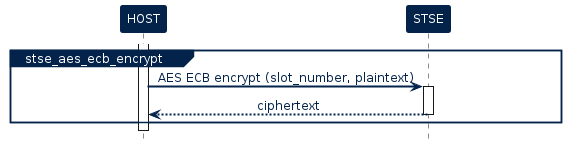

The diagram above was rendered by PlantUML. Its source (embedded in the PNG):
@startuml inline_umlgraph_1.png

!$ST_FONT = Helvetica


!$ST_WHITE =  		  "#FFFFFF"

!$ST_DARK_BLUE = 	  "#03234B"
!$ST_DARK_BLUE_75 =   "#425A78"
!$ST_DARK_BLUE_50 =   "#8191A5"
!$ST_DARK_BLUE_25 =   "#BDC5D0"

!$ST_BLUE = 		  "#3CB4E6"
!$ST_BLUE_75 = 		  "#6DC7EC"
!$ST_BLUE_50 = 		  "#9DD9F2"
!$ST_BLUE_25 = 		  "#CEECF9"

!$ST_YELLOW = 	      "#FFD200"
!$ST_YELLOW_75 =      "#FFDD40"
!$ST_YELLOW_50 =      "#FFE87F"
!$ST_YELLOW_25 =      "#FFF4BF"

!$ST_PINK =   		  "#E6007E"
!$ST_PINK_75 =		  "#EC409E"
!$ST_PINK_50 =		  "#F27FBE"
!$ST_PINK_25 =		  "#F8BCDD"


!$ST_GREY =			  "#464650"
!$ST_GREY_75 =		  "#74747C"
!$ST_GREY_50 =		  "#A2A2A7"
!$ST_GREY_25 =		  "#D1D1D3"

!$ST_GREEN = 		  "#49B170"
!$ST_GREEN_75 = 	  "#77C594"
!$ST_GREEN_50 = 	  "#A4D8B7"
!$ST_GREEN_25 = 	  "#D1EBDB"

!$ST_DARK_GREEN = 	  "#04572F"
!$ST_DARK_GREEN_75 =  "#438163"
!$ST_DARK_GREEN_50 =  "#81AB97"
!$ST_DARK_GREEN_25 =  "#BDD3C8"

!$ST_PURPLE = 		  "#8C0078"
!$ST_PURPLE_75 = 	  "#A940A9"
!$ST_PURPLE_50 = 	  "#C57FBB"
!$ST_PURPLE_25 = 	  "#E2BFDD"

skinparam shadowing             false
skinparam  Arrow {
    Color            $ST_DARK_BLUE
    FontColor        $ST_DARK_BLUE
    FontName         $ST_FONT
    FontSize         12
    MessageAlignment center
    HeadColor        $ST_DARK_BLUE
    Thickness        2
    FontStyle        normal
    LollipopColor    $ST_DARK_BLUE
  }


skinparam FontColor				$ST_DARK_BLUE
skinparam Linetype           ortho



skinparam Activity {
  BackgroundColor           $ST_BLUE_25
  BorderColor               $ST_DARK_BLUE
  FontColor                 $ST_DARK_BLUE
  FontStyle                 normal
  FontSize                  12
  Diamond {
    BackgroundColor    $ST_BLUE_25
    BorderColor        $ST_DARK_BLUE
    FontColor          $ST_DARK_BLUE
  }
}


skinparam Package {
    Style  frame
}

skinparam component {
    Style rectangle
}

skinparam Rectangle {
  BackgroundColor 		$ST_WHITE
  BorderColor     		$ST_DARK_BLUE
  FontSize        		16
  FontColor       		$ST_DARK_BLUE
  FontStyle       		bold
  BorderThickness 		1.5
  StereotypeFontName 	$ST_FONT
  StereotypeFontSize 	12
  StereotypeFontColor 	$ST_DARK_BLUE
  StereotypeFontStyle 	normal
}

skinparam File {
  BackgroundColor $ST_WHITE
  BorderColor     $ST_DARK_BLUE
  FontSize        12
  FontColor       $ST_DARK_BLUE
  FontStyle       normal
  BorderThickness 1 
  Stereotype {
    FontName $ST_FONT
    FontSize 12
    FontColor $ST_DARK_BLUE
    FontStyle normal
  }
}

skinparam Frame {
  BackgroundColor $ST_WHITE
  HeaderFontColor $ST_DARK_BLUE
  HeaderBackgroundColor $ST_DARK_BLUE
  BorderColor     $ST_DARK_BLUE
  FontSize        14
  FontColor       $ST_DARK_BLUE
  FontStyle       bold
  BorderThickness 1 
  Stereotype {
    FontName $ST_FONT
    FontSize 10
    FontColor $ST_DARK_BLUE
    FontStyle normal
  }
}

skinparam Node {
  BackgroundColor 		$ST_BLUE
  BorderColor     		$ST_DARK_BLUE
  FontSize        		16
  FontColor       		$ST_WHITE
  FontStyle       		bold
  BorderThickness 		1.5
  StereotypeFontName 	$ST_FONT
  StereotypeFontSize 	12
  StereotypeFontColor 	$ST_WHITE
  StereotypeFontStyle 	normal
}



skinparam	Sequence {

    BorderColor 		$ST_DARK_BLUE
    BackgroundColor 	$ST_WHITE
    StartColor 			$ST_DARK_BLUE
    EndColor 			$ST_DARK_BLUE

    ReferenceAlignment          center
    ReferenceBackgroundColor    $ST_WHITE
    ReferenceBorderColor        $ST_DARK_BLUE
    ReferenceBorderThickness    1
    ReferenceFontColor          $ST_DARK_BLUE
    ReferenceFontName           $ST_FONT
    ReferenceFontSize           12
    ReferenceFontStyle          normal
    ReferenceHeaderBackgroundColor  $ST_WHITE

    Message {
      Alignment     center
      TextAligmenet center
    }

    Title {
        FontColor $ST_DARK_BLUE
        FontName  $ST_FONT
        FontSize  16
        FontStyle bold
    }

    Box {
        BackgroundColor $ST_WHITE
        BorderColor     $ST_DARK_BLUE
        FontColor       $ST_DARK_BLUE
        FontName        $ST_FONT
    }

    Group {
      
      BackgroundColor   $ST_DARK_BLUE
      BorderColor 		  $ST_DARK_BLUE
      FontColor 		    $ST_DARK_BLUE
      FontName          $ST_FONT
      FontStyle         normal
      FontSize          12
      
      Header {
        FontColor        $ST_WHITE
        FontSize 		 12
        FontStyle 	     normal
        BackgroundColor  $ST_DARK_BLUE
      }
      
      Body {
        BackgroundColor    $ST_WHITE
      }
    }

    Divider {
      BackgroundColor 	$ST_BLUE_25
      BorderColor 		$ST_DARK_BLUE
      BorderThickness 	1
      FontColor 		$ST_WHITE
    }   

    


    Stereotype {
      FontName  $ST_FONT
      FontSize  12
      FontColor $ST_WHITE
      FontStyle normal
    }  

}


skinparam stereotype {
    StereotypePosition          center
    CBackgroundColor 			$ST_WHITE
    CBorderColor 				$ST_DARK_BLUE
    ABackgroundColor 			$ST_WHITE
    ABorderColor 				$ST_DARK_BLUE
    IBackgroundColor 			$ST_WHITE
    IBorderColor 				$ST_DARK_BLUE
    EBackgroundColor 			$ST_WHITE
    EBorderColor 				$ST_DARK_BLUE
    NBackgroundColor 			$ST_WHITE
    NBorderColor 				$ST_DARK_BLUE
}

skinparam participant {
	FontName					$ST_FONT
	FontColor 					$ST_WHITE
	FontStyle					normal
    FontSize                    12
	BorderColor 				$ST_DARK_BLUE
	BackgroundColor 			$ST_DARK_BLUE
	BorderThickness 			1
	Padding                     100
}

skinparam Actor {
    BorderColor 		        $ST_DARK_BLUE
    TitleFontColor 				$ST_DARK_BLUE
    BackgroundColor 			$ST_WHITE
    StartColor 					$ST_DARK_BLUE
    EndColor 					$ST_DARK_BLUE
    BoxBackgroundColor 			$ST_BLUE_25
    BoxBorderColor 				$ST_BLUE_25
    BoxFontColor 				$ST_WHITE
    DelayFontColor 				$ST_DARK_BLUE
    LifeLineBorderColor 		$ST_DARK_BLUE
    LifeLineBorderThickness 	1
    LifeLineBackgroundColor 	$ST_WHITE
    GroupBorderColor 			$ST_DARK_BLUE
    GroupFontColor 				$ST_DARK_BLUE
    GroupHeaderFontColor 		$ST_WHITE
    DividerBackgroundColor 		$ST_BLUE_25
    DividerBorderColor 			$ST_BLUE_25
    DividerBorderThickness 		1
    DividerFontColor 			$ST_WHITE
    ReferenceBackgroundColor 	$ST_WHITE
    ReferenceBorderColor 		$ST_DARK_BLUE
    ReferenceFontColor 			$ST_DARK_BLUE
    ReferenceHeaderFontColor 	$ST_DARK_BLUE
    StereotypeFontColor 		$ST_DARK_BLUE
    StereotypeFontSize 			10
    StereotypeFontStyle			normal
	FontColor 					$ST_DARK_BLUE
    FontSize                    12
	FontName					$ST_FONT
	FontStyle					normal
}

skinparam entity {
	BorderColor 				$ST_DARK_BLUE
	BackgroundColor 			$ST_WHITE 
	FontColor 					$ST_DARK_BLUE
    FontSize                    12
	FontName					$ST_FONT
	FontStyle					normal
}

skinparam note {
	TextAlignment          		center
	Shadowing					false
	BorderThickness 			1
	BackgroundColor 			$ST_DARK_BLUE
	BorderColor 				$ST_DARK_BLUE
	FontColor 					$ST_WHITE
    FontSize                    12
	FontName					$ST_FONT
	FontStyle					normal
}

skinparam interface {
    FontColor 					$ST_PINK
    FontSize                    12
	BackgroundColor  			$ST_BLUE_25
	BorderColor  				$ST_BLUE_25
	FontName					$ST_FONT
	FontStyle					normal
}

skinparam usecase {
	FontColor 					$ST_DARK_BLUE
	BorderColor 				$ST_DARK_BLUE
	BackgroundColor 			$ST_WHITE 
	BorderThickness 			1
	StereotypeFontColor 		$ST_DARK_BLUE
    StereotypeFontSize 			10
    StereotypeFontStyle			normal
}


<style>
timingDiagram {
    LineThickness 1
    LineColor $ST_DARK_BLUE
    FontColor $ST_DARK_BLUE

    constraintArrow {
      LineColor $ST_PINK
    }
    arrow {
      LineColor $ST_PINK
    }
    concise {
	  FontColor       $ST_WHITE
      BackgroundColor $ST_DARK_BLUE_75 
      LineColor       $ST_DARK_BLUE
    }
    robust {
      LineThickness   2
      LineColor       $ST_DARK_BLUE
    }
    clock {
      LineThickness   2
      LineColor       $ST_DARK_BLUE
    }
    binary {
      LineThickness   2
      LineColor       $ST_DARK_BLUE 
    }
}
</style>



skinparam SequenceGroupBodyBackgroundColor transparent
	
    hide footbox

    !$STSE_API = $ST_GREEN_50
    !$STSE_SERVICE = $ST_YELLOW_50
    !$STSE_CORE = $ST_PINK_25 
    !$STSE_ACTIVITY = $ST_DARK_BLUE_25


    skinparam legend {
        BackgroundColor #White
        BorderColor $ST_DARK_BLUE
        EntrySeparator #White
    }


    !procedure $add_legend()
    legend right 
        <#White,#White>| | |<font color=$STSE_API><&media-stop></font> | <b>API routine</b> |
        | | |<font color=$STSE_SERVICE><&media-stop></font> | <b>service routine</b> |
        | | |<font color=$STSE_CORE><&media-stop></font> | <b>core/platform routine</b> |
    endlegend
    !endprocedure


    !procedure $command_exchange($participant_sender,$cmd,$param,$participant_target,$return)
    $participant_sender -> $participant_target : <b>$cmd</b>$param
            activate $participant_target $STSE_ACTIVITY
            return $return
    !endprocedure

    !procedure $stsafea_service_uml($service_name,$cmd,$param,$return)


        participant HOST 
        participant SE as "STSAFE-Axxx"
    
    group $service_name
        activate HOST $STSE_ACTIVITY
        $command_exchange(HOST,$cmd,$param,SE,$return)
    end 
    !endprocedure


    'Define participant (define order = display order left to right)
    participant "HOST" as HOST
    participant "STSE" as STSE
    
    activate HOST
    group stse_aes_ecb_encrypt
        
        HOST -> STSE : AES ECB encrypt (slot_number, plaintext)  
        Activate STSE
        return ciphertext

    end 
@enduml